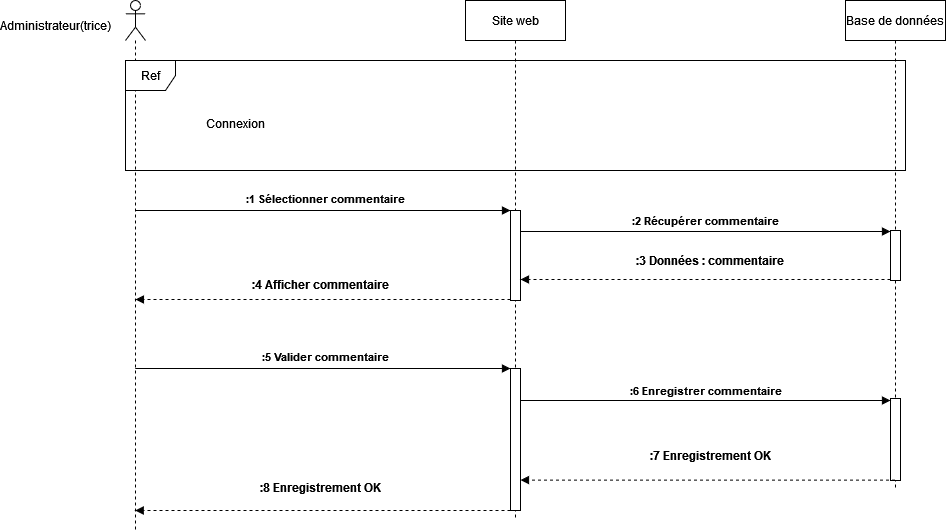

The diagram above was exported from draw.io. Its source (the exported page's mxGraphModel, read from the mxfile embedded in the PNG):
<mxGraphModel dx="2534" dy="821" grid="1" gridSize="10" guides="1" tooltips="1" connect="1" arrows="1" fold="1" page="1" pageScale="1" pageWidth="1100" pageHeight="850" math="0" shadow="0">
  <root>
    <mxCell id="0" />
    <mxCell id="1" parent="0" />
    <mxCell id="Kqru51yNGxYyGGz9I4UB-3" value="Site web" style="shape=umlLifeline;perimeter=lifelinePerimeter;whiteSpace=wrap;html=1;container=1;dropTarget=0;collapsible=0;recursiveResize=0;outlineConnect=0;portConstraint=eastwest;newEdgeStyle={&quot;edgeStyle&quot;:&quot;elbowEdgeStyle&quot;,&quot;elbow&quot;:&quot;vertical&quot;,&quot;curved&quot;:0,&quot;rounded&quot;:0};" parent="1" vertex="1">
      <mxGeometry x="450" y="70" width="100" height="518" as="geometry" />
    </mxCell>
    <mxCell id="Kqru51yNGxYyGGz9I4UB-38" value="" style="html=1;points=[];perimeter=orthogonalPerimeter;outlineConnect=0;targetShapes=umlLifeline;portConstraint=eastwest;newEdgeStyle={&quot;edgeStyle&quot;:&quot;elbowEdgeStyle&quot;,&quot;elbow&quot;:&quot;vertical&quot;,&quot;curved&quot;:0,&quot;rounded&quot;:0};" parent="Kqru51yNGxYyGGz9I4UB-3" vertex="1">
      <mxGeometry x="45" y="210" width="10" height="90" as="geometry" />
    </mxCell>
    <mxCell id="tJcIImHObfsRRR5zb5nn-5" value="" style="html=1;points=[];perimeter=orthogonalPerimeter;outlineConnect=0;targetShapes=umlLifeline;portConstraint=eastwest;newEdgeStyle={&quot;edgeStyle&quot;:&quot;elbowEdgeStyle&quot;,&quot;elbow&quot;:&quot;vertical&quot;,&quot;curved&quot;:0,&quot;rounded&quot;:0};" vertex="1" parent="Kqru51yNGxYyGGz9I4UB-3">
      <mxGeometry x="45" y="368" width="10" height="142" as="geometry" />
    </mxCell>
    <mxCell id="Kqru51yNGxYyGGz9I4UB-5" value="Base de données" style="shape=umlLifeline;perimeter=lifelinePerimeter;whiteSpace=wrap;html=1;container=1;dropTarget=0;collapsible=0;recursiveResize=0;outlineConnect=0;portConstraint=eastwest;newEdgeStyle={&quot;edgeStyle&quot;:&quot;elbowEdgeStyle&quot;,&quot;elbow&quot;:&quot;vertical&quot;,&quot;curved&quot;:0,&quot;rounded&quot;:0};" parent="1" vertex="1">
      <mxGeometry x="830" y="70" width="100" height="490" as="geometry" />
    </mxCell>
    <mxCell id="upr7DxJ9BPFZvFQv8Bp_-1" value="" style="html=1;points=[];perimeter=orthogonalPerimeter;outlineConnect=0;targetShapes=umlLifeline;portConstraint=eastwest;newEdgeStyle={&quot;edgeStyle&quot;:&quot;elbowEdgeStyle&quot;,&quot;elbow&quot;:&quot;vertical&quot;,&quot;curved&quot;:0,&quot;rounded&quot;:0};" parent="Kqru51yNGxYyGGz9I4UB-5" vertex="1">
      <mxGeometry x="45" y="230" width="10" height="50" as="geometry" />
    </mxCell>
    <mxCell id="tJcIImHObfsRRR5zb5nn-7" value="" style="html=1;points=[];perimeter=orthogonalPerimeter;outlineConnect=0;targetShapes=umlLifeline;portConstraint=eastwest;newEdgeStyle={&quot;edgeStyle&quot;:&quot;elbowEdgeStyle&quot;,&quot;elbow&quot;:&quot;vertical&quot;,&quot;curved&quot;:0,&quot;rounded&quot;:0};" vertex="1" parent="Kqru51yNGxYyGGz9I4UB-5">
      <mxGeometry x="45" y="398" width="10" height="82" as="geometry" />
    </mxCell>
    <mxCell id="Kqru51yNGxYyGGz9I4UB-7" value="" style="shape=umlLifeline;perimeter=lifelinePerimeter;whiteSpace=wrap;html=1;container=1;dropTarget=0;collapsible=0;recursiveResize=0;outlineConnect=0;portConstraint=eastwest;newEdgeStyle={&quot;edgeStyle&quot;:&quot;elbowEdgeStyle&quot;,&quot;elbow&quot;:&quot;vertical&quot;,&quot;curved&quot;:0,&quot;rounded&quot;:0};participant=umlActor;" parent="1" vertex="1">
      <mxGeometry x="110" y="70" width="20" height="530" as="geometry" />
    </mxCell>
    <mxCell id="Kqru51yNGxYyGGz9I4UB-8" value="Administrateur(trice)" style="text;html=1;strokeColor=none;fillColor=none;align=center;verticalAlign=middle;whiteSpace=wrap;rounded=0;" parent="1" vertex="1">
      <mxGeometry x="10" y="80" width="60" height="30" as="geometry" />
    </mxCell>
    <mxCell id="upr7DxJ9BPFZvFQv8Bp_-5" value="Ref" style="shape=umlFrame;whiteSpace=wrap;html=1;pointerEvents=0;recursiveResize=0;container=1;collapsible=0;width=50;" parent="1" vertex="1">
      <mxGeometry x="110" y="130" width="780" height="110" as="geometry" />
    </mxCell>
    <mxCell id="upr7DxJ9BPFZvFQv8Bp_-6" value="Connexion " style="text;align=center;html=1;" parent="upr7DxJ9BPFZvFQv8Bp_-5" vertex="1">
      <mxGeometry width="100" height="20" relative="1" as="geometry">
        <mxPoint x="60" y="50" as="offset" />
      </mxGeometry>
    </mxCell>
    <mxCell id="upr7DxJ9BPFZvFQv8Bp_-7" value=":2 Récupérer commentaire" style="html=1;verticalAlign=bottom;endArrow=block;edgeStyle=elbowEdgeStyle;elbow=vertical;curved=0;rounded=0;fontStyle=1" parent="1" source="Kqru51yNGxYyGGz9I4UB-38" edge="1">
      <mxGeometry y="1" width="80" relative="1" as="geometry">
        <mxPoint x="615" y="301" as="sourcePoint" />
        <mxPoint x="875" y="301" as="targetPoint" />
        <Array as="points">
          <mxPoint x="665" y="301" />
          <mxPoint x="430" y="301" />
          <mxPoint x="370" y="381" />
        </Array>
        <mxPoint as="offset" />
      </mxGeometry>
    </mxCell>
    <mxCell id="upr7DxJ9BPFZvFQv8Bp_-8" value="" style="html=1;verticalAlign=bottom;labelBackgroundColor=none;endArrow=block;endFill=1;dashed=1;rounded=0;" parent="1" edge="1" target="Kqru51yNGxYyGGz9I4UB-38">
      <mxGeometry width="160" relative="1" as="geometry">
        <mxPoint x="875" y="349" as="sourcePoint" />
        <mxPoint x="510" y="350" as="targetPoint" />
      </mxGeometry>
    </mxCell>
    <mxCell id="upr7DxJ9BPFZvFQv8Bp_-9" value=":3 Données : commentaire" style="text;html=1;strokeColor=none;fillColor=none;align=center;verticalAlign=middle;whiteSpace=wrap;rounded=0;fontStyle=1" parent="1" vertex="1">
      <mxGeometry x="620" y="315" width="150" height="30" as="geometry" />
    </mxCell>
    <mxCell id="tJcIImHObfsRRR5zb5nn-1" value=":1 Sélectionner commentaire" style="html=1;verticalAlign=bottom;endArrow=block;edgeStyle=elbowEdgeStyle;elbow=vertical;curved=0;rounded=0;fontStyle=1" edge="1" parent="1">
      <mxGeometry x="0.0133" y="2" width="80" relative="1" as="geometry">
        <mxPoint x="120" y="280" as="sourcePoint" />
        <mxPoint x="495" y="280" as="targetPoint" />
        <Array as="points">
          <mxPoint x="165" y="280" />
          <mxPoint x="-70" y="280" />
          <mxPoint x="-130" y="360" />
        </Array>
        <mxPoint as="offset" />
      </mxGeometry>
    </mxCell>
    <mxCell id="tJcIImHObfsRRR5zb5nn-2" value="" style="html=1;verticalAlign=bottom;labelBackgroundColor=none;endArrow=block;endFill=1;dashed=1;rounded=0;" edge="1" parent="1">
      <mxGeometry width="160" relative="1" as="geometry">
        <mxPoint x="495" y="369" as="sourcePoint" />
        <mxPoint x="119.92857142857133" y="369" as="targetPoint" />
      </mxGeometry>
    </mxCell>
    <mxCell id="tJcIImHObfsRRR5zb5nn-3" value=":4 Afficher commentaire" style="text;html=1;strokeColor=none;fillColor=none;align=center;verticalAlign=middle;whiteSpace=wrap;rounded=0;fontStyle=1" vertex="1" parent="1">
      <mxGeometry x="230" y="339" width="150" height="30" as="geometry" />
    </mxCell>
    <mxCell id="tJcIImHObfsRRR5zb5nn-6" value=":6 Enregistrer commentaire" style="html=1;verticalAlign=bottom;endArrow=block;edgeStyle=elbowEdgeStyle;elbow=vertical;curved=0;rounded=0;fontStyle=1" edge="1" parent="1" source="tJcIImHObfsRRR5zb5nn-5" target="tJcIImHObfsRRR5zb5nn-7">
      <mxGeometry x="0.0022" width="80" relative="1" as="geometry">
        <mxPoint x="625" y="470" as="sourcePoint" />
        <mxPoint x="860" y="470" as="targetPoint" />
        <Array as="points">
          <mxPoint x="675" y="470" />
          <mxPoint x="440" y="470" />
          <mxPoint x="380" y="550" />
        </Array>
        <mxPoint as="offset" />
      </mxGeometry>
    </mxCell>
    <mxCell id="tJcIImHObfsRRR5zb5nn-8" value="" style="html=1;verticalAlign=bottom;labelBackgroundColor=none;endArrow=block;endFill=1;dashed=1;rounded=0;" edge="1" parent="1" target="tJcIImHObfsRRR5zb5nn-5">
      <mxGeometry width="160" relative="1" as="geometry">
        <mxPoint x="879.5" y="549.5699999999999" as="sourcePoint" />
        <mxPoint x="630" y="550" as="targetPoint" />
      </mxGeometry>
    </mxCell>
    <mxCell id="tJcIImHObfsRRR5zb5nn-9" value=":7 Enregistrement OK" style="text;html=1;strokeColor=none;fillColor=none;align=center;verticalAlign=middle;whiteSpace=wrap;rounded=0;fontStyle=1" vertex="1" parent="1">
      <mxGeometry x="620" y="510" width="150" height="30" as="geometry" />
    </mxCell>
    <mxCell id="tJcIImHObfsRRR5zb5nn-10" value="" style="html=1;verticalAlign=bottom;labelBackgroundColor=none;endArrow=block;endFill=1;dashed=1;rounded=0;" edge="1" parent="1" source="tJcIImHObfsRRR5zb5nn-5">
      <mxGeometry width="160" relative="1" as="geometry">
        <mxPoint x="480" y="580" as="sourcePoint" />
        <mxPoint x="119.66666666666652" y="580" as="targetPoint" />
      </mxGeometry>
    </mxCell>
    <mxCell id="tJcIImHObfsRRR5zb5nn-11" value=":8 Enregistrement OK" style="text;html=1;strokeColor=none;fillColor=none;align=center;verticalAlign=middle;whiteSpace=wrap;rounded=0;fontStyle=1" vertex="1" parent="1">
      <mxGeometry x="230" y="542" width="150" height="30" as="geometry" />
    </mxCell>
    <mxCell id="tJcIImHObfsRRR5zb5nn-14" value=":5 Valider commentaire" style="html=1;verticalAlign=bottom;endArrow=block;edgeStyle=elbowEdgeStyle;elbow=vertical;curved=0;rounded=0;fontStyle=1" edge="1" parent="1">
      <mxGeometry x="0.0133" y="2" width="80" relative="1" as="geometry">
        <mxPoint x="119.81034482758605" y="438.0000000000001" as="sourcePoint" />
        <mxPoint x="495" y="438.0000000000001" as="targetPoint" />
        <Array as="points">
          <mxPoint x="175" y="438" />
          <mxPoint x="-60" y="438" />
          <mxPoint x="-120" y="518" />
        </Array>
        <mxPoint as="offset" />
      </mxGeometry>
    </mxCell>
  </root>
</mxGraphModel>